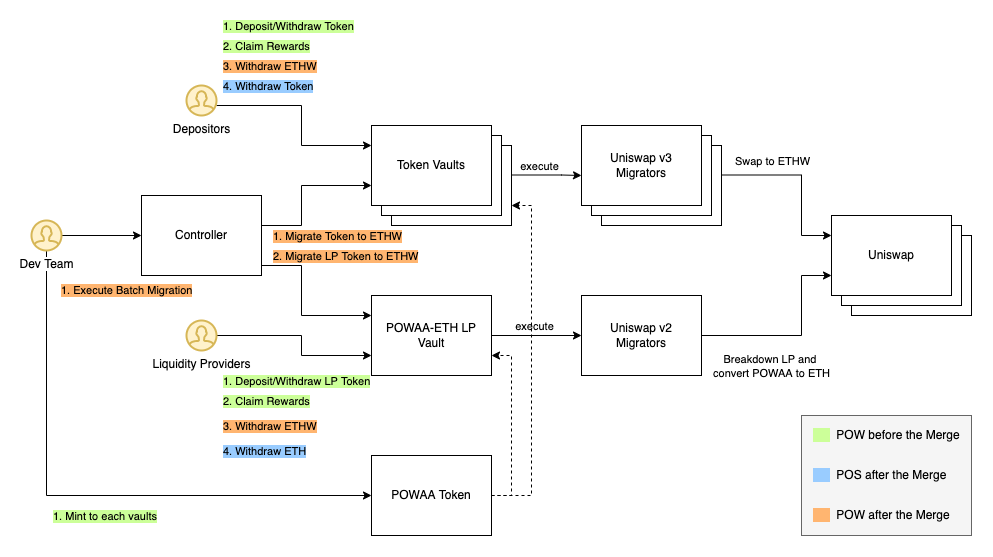

The diagram above was exported from draw.io. Its source (the exported page's mxGraphModel, read from the mxfile embedded in the PNG):
<mxGraphModel dx="1783" dy="1033" grid="1" gridSize="10" guides="1" tooltips="1" connect="1" arrows="1" fold="1" page="1" pageScale="1" pageWidth="850" pageHeight="1100" math="0" shadow="0">
  <root>
    <mxCell id="0" />
    <mxCell id="1" parent="0" />
    <mxCell id="PSwBhFlE8hMvJUt8suYd-24" value="" style="rounded=0;whiteSpace=wrap;html=1;labelBackgroundColor=#FFB570;fillColor=#f5f5f5;fontColor=#333333;strokeColor=#666666;" parent="1" vertex="1">
      <mxGeometry x="820" y="560" width="170" height="120" as="geometry" />
    </mxCell>
    <mxCell id="PSwBhFlE8hMvJUt8suYd-6" style="edgeStyle=orthogonalEdgeStyle;rounded=0;orthogonalLoop=1;jettySize=auto;html=1;entryX=0;entryY=0.75;entryDx=0;entryDy=0;" parent="1" source="PSwBhFlE8hMvJUt8suYd-1" target="PSwBhFlE8hMvJUt8suYd-4" edge="1">
      <mxGeometry relative="1" as="geometry">
        <Array as="points">
          <mxPoint x="320" y="370" />
          <mxPoint x="320" y="330" />
        </Array>
      </mxGeometry>
    </mxCell>
    <mxCell id="p0prpQ8LwfRM8e1w2ECC-8" style="edgeStyle=orthogonalEdgeStyle;rounded=0;orthogonalLoop=1;jettySize=auto;html=1;entryX=0;entryY=0.25;entryDx=0;entryDy=0;" edge="1" parent="1" source="PSwBhFlE8hMvJUt8suYd-1" target="PSwBhFlE8hMvJUt8suYd-25">
      <mxGeometry relative="1" as="geometry">
        <Array as="points">
          <mxPoint x="320" y="410" />
          <mxPoint x="320" y="460" />
        </Array>
      </mxGeometry>
    </mxCell>
    <mxCell id="PSwBhFlE8hMvJUt8suYd-1" value="Controller" style="rounded=0;whiteSpace=wrap;html=1;" parent="1" vertex="1">
      <mxGeometry x="160" y="340" width="120" height="80" as="geometry" />
    </mxCell>
    <mxCell id="PSwBhFlE8hMvJUt8suYd-5" value="" style="group" parent="1" connectable="0" vertex="1">
      <mxGeometry x="390" y="270" width="140" height="100" as="geometry" />
    </mxCell>
    <mxCell id="PSwBhFlE8hMvJUt8suYd-3" value="Token Vaults" style="rounded=0;whiteSpace=wrap;html=1;" parent="PSwBhFlE8hMvJUt8suYd-5" vertex="1">
      <mxGeometry x="20" y="20" width="120" height="80" as="geometry" />
    </mxCell>
    <mxCell id="PSwBhFlE8hMvJUt8suYd-2" value="Token Vaults" style="rounded=0;whiteSpace=wrap;html=1;" parent="PSwBhFlE8hMvJUt8suYd-5" vertex="1">
      <mxGeometry x="10" y="10" width="120" height="80" as="geometry" />
    </mxCell>
    <mxCell id="PSwBhFlE8hMvJUt8suYd-4" value="Token Vaults" style="rounded=0;whiteSpace=wrap;html=1;" parent="PSwBhFlE8hMvJUt8suYd-5" vertex="1">
      <mxGeometry width="120" height="80" as="geometry" />
    </mxCell>
    <mxCell id="PSwBhFlE8hMvJUt8suYd-9" value="" style="group" parent="1" connectable="0" vertex="1">
      <mxGeometry x="600" y="270" width="140" height="100" as="geometry" />
    </mxCell>
    <mxCell id="PSwBhFlE8hMvJUt8suYd-10" value="Token Vaults" style="rounded=0;whiteSpace=wrap;html=1;" parent="PSwBhFlE8hMvJUt8suYd-9" vertex="1">
      <mxGeometry x="20" y="20" width="120" height="80" as="geometry" />
    </mxCell>
    <mxCell id="PSwBhFlE8hMvJUt8suYd-11" value="Token Vaults" style="rounded=0;whiteSpace=wrap;html=1;" parent="PSwBhFlE8hMvJUt8suYd-9" vertex="1">
      <mxGeometry x="10" y="10" width="120" height="80" as="geometry" />
    </mxCell>
    <mxCell id="PSwBhFlE8hMvJUt8suYd-12" value="Uniswap v3&lt;br&gt;Migrators" style="rounded=0;whiteSpace=wrap;html=1;" parent="PSwBhFlE8hMvJUt8suYd-9" vertex="1">
      <mxGeometry width="120" height="80" as="geometry" />
    </mxCell>
    <mxCell id="PSwBhFlE8hMvJUt8suYd-13" style="edgeStyle=orthogonalEdgeStyle;rounded=0;orthogonalLoop=1;jettySize=auto;html=1;" parent="1" edge="1">
      <mxGeometry relative="1" as="geometry">
        <mxPoint x="530" y="319.5" as="sourcePoint" />
        <mxPoint x="600" y="320" as="targetPoint" />
        <Array as="points">
          <mxPoint x="580" y="320" />
          <mxPoint x="580" y="320" />
        </Array>
      </mxGeometry>
    </mxCell>
    <mxCell id="p0prpQ8LwfRM8e1w2ECC-21" value="execute" style="edgeLabel;html=1;align=center;verticalAlign=middle;resizable=0;points=[];" vertex="1" connectable="0" parent="PSwBhFlE8hMvJUt8suYd-13">
      <mxGeometry x="-0.2001" y="2" relative="1" as="geometry">
        <mxPoint y="-7" as="offset" />
      </mxGeometry>
    </mxCell>
    <mxCell id="PSwBhFlE8hMvJUt8suYd-14" style="edgeStyle=orthogonalEdgeStyle;rounded=0;orthogonalLoop=1;jettySize=auto;html=1;entryX=0;entryY=0.25;entryDx=0;entryDy=0;" parent="1" edge="1" target="p0prpQ8LwfRM8e1w2ECC-26">
      <mxGeometry relative="1" as="geometry">
        <mxPoint x="740" y="319.5" as="sourcePoint" />
        <mxPoint x="840" y="320" as="targetPoint" />
        <Array as="points">
          <mxPoint x="820" y="320" />
          <mxPoint x="820" y="380" />
        </Array>
      </mxGeometry>
    </mxCell>
    <mxCell id="PSwBhFlE8hMvJUt8suYd-15" value="Swap to ETHW" style="edgeLabel;html=1;align=center;verticalAlign=middle;resizable=0;points=[];" parent="PSwBhFlE8hMvJUt8suYd-14" connectable="0" vertex="1">
      <mxGeometry x="0.0094" y="-1" relative="1" as="geometry">
        <mxPoint x="-29" y="-20" as="offset" />
      </mxGeometry>
    </mxCell>
    <mxCell id="PSwBhFlE8hMvJUt8suYd-17" style="edgeStyle=orthogonalEdgeStyle;rounded=0;orthogonalLoop=1;jettySize=auto;html=1;entryX=0;entryY=0.25;entryDx=0;entryDy=0;startArrow=none;" parent="1" source="p0prpQ8LwfRM8e1w2ECC-4" target="PSwBhFlE8hMvJUt8suYd-4" edge="1">
      <mxGeometry relative="1" as="geometry">
        <Array as="points">
          <mxPoint x="320" y="250" />
          <mxPoint x="320" y="290" />
        </Array>
        <mxPoint x="220" y="250" as="sourcePoint" />
      </mxGeometry>
    </mxCell>
    <mxCell id="PSwBhFlE8hMvJUt8suYd-19" value="2. Claim Rewards" style="edgeLabel;html=1;align=left;verticalAlign=middle;resizable=0;points=[];labelBackgroundColor=#CCFF99;" parent="1" connectable="0" vertex="1">
      <mxGeometry x="240" y="190" as="geometry" />
    </mxCell>
    <mxCell id="PSwBhFlE8hMvJUt8suYd-20" value="&lt;span style=&quot;background-color: rgb(255, 181, 112);&quot;&gt;1. Migrate Token to ETHW&lt;/span&gt;" style="edgeLabel;html=1;align=left;verticalAlign=middle;resizable=0;points=[];" parent="1" connectable="0" vertex="1">
      <mxGeometry x="290" y="380" as="geometry" />
    </mxCell>
    <mxCell id="PSwBhFlE8hMvJUt8suYd-21" value="&lt;span style=&quot;background-color: rgb(204, 255, 153);&quot;&gt;&amp;nbsp; &amp;nbsp; &amp;nbsp;&lt;/span&gt;&amp;nbsp; POW before the Merge" style="text;html=1;strokeColor=none;fillColor=none;align=left;verticalAlign=middle;whiteSpace=wrap;rounded=0;" parent="1" vertex="1">
      <mxGeometry x="830" y="565" width="160" height="30" as="geometry" />
    </mxCell>
    <mxCell id="PSwBhFlE8hMvJUt8suYd-22" value="&lt;span style=&quot;background-color: rgb(153, 204, 255);&quot;&gt;&amp;nbsp; &amp;nbsp; &amp;nbsp;&lt;/span&gt;&amp;nbsp; POS after the Merge" style="text;html=1;strokeColor=none;fillColor=none;align=left;verticalAlign=middle;whiteSpace=wrap;rounded=0;" parent="1" vertex="1">
      <mxGeometry x="830" y="605" width="160" height="30" as="geometry" />
    </mxCell>
    <mxCell id="PSwBhFlE8hMvJUt8suYd-23" value="&lt;span style=&quot;background-color: rgb(255, 181, 112);&quot;&gt;&amp;nbsp; &amp;nbsp; &amp;nbsp;&lt;/span&gt;&amp;nbsp; POW after the Merge" style="text;html=1;strokeColor=none;fillColor=none;align=left;verticalAlign=middle;whiteSpace=wrap;rounded=0;" parent="1" vertex="1">
      <mxGeometry x="830" y="645" width="160" height="30" as="geometry" />
    </mxCell>
    <mxCell id="p0prpQ8LwfRM8e1w2ECC-20" style="edgeStyle=orthogonalEdgeStyle;rounded=0;orthogonalLoop=1;jettySize=auto;html=1;entryX=0;entryY=0.5;entryDx=0;entryDy=0;" edge="1" parent="1" source="PSwBhFlE8hMvJUt8suYd-25" target="p0prpQ8LwfRM8e1w2ECC-18">
      <mxGeometry relative="1" as="geometry" />
    </mxCell>
    <mxCell id="p0prpQ8LwfRM8e1w2ECC-22" value="execute" style="edgeLabel;html=1;align=center;verticalAlign=middle;resizable=0;points=[];" vertex="1" connectable="0" parent="p0prpQ8LwfRM8e1w2ECC-20">
      <mxGeometry x="-0.0667" y="1" relative="1" as="geometry">
        <mxPoint y="-9" as="offset" />
      </mxGeometry>
    </mxCell>
    <mxCell id="PSwBhFlE8hMvJUt8suYd-25" value="POWAA-ETH LP Vault" style="rounded=0;whiteSpace=wrap;html=1;" parent="1" vertex="1">
      <mxGeometry x="390" y="440" width="120" height="80" as="geometry" />
    </mxCell>
    <mxCell id="p0prpQ8LwfRM8e1w2ECC-7" style="edgeStyle=orthogonalEdgeStyle;rounded=0;orthogonalLoop=1;jettySize=auto;html=1;entryX=0;entryY=0.75;entryDx=0;entryDy=0;" edge="1" parent="1" source="p0prpQ8LwfRM8e1w2ECC-5" target="PSwBhFlE8hMvJUt8suYd-25">
      <mxGeometry relative="1" as="geometry">
        <Array as="points">
          <mxPoint x="320" y="480" />
          <mxPoint x="320" y="500" />
        </Array>
      </mxGeometry>
    </mxCell>
    <mxCell id="p0prpQ8LwfRM8e1w2ECC-5" value="Liquidity Providers" style="html=1;verticalLabelPosition=bottom;align=center;labelBackgroundColor=#ffffff;verticalAlign=top;strokeWidth=2;strokeColor=#d6b656;shadow=0;dashed=0;shape=mxgraph.ios7.icons.user;fillColor=#fff2cc;" vertex="1" parent="1">
      <mxGeometry x="205" y="465" width="30" height="30" as="geometry" />
    </mxCell>
    <mxCell id="p0prpQ8LwfRM8e1w2ECC-16" style="edgeStyle=orthogonalEdgeStyle;rounded=0;orthogonalLoop=1;jettySize=auto;html=1;entryX=0;entryY=0.5;entryDx=0;entryDy=0;" edge="1" parent="1" source="p0prpQ8LwfRM8e1w2ECC-6" target="PSwBhFlE8hMvJUt8suYd-1">
      <mxGeometry relative="1" as="geometry" />
    </mxCell>
    <mxCell id="p0prpQ8LwfRM8e1w2ECC-17" value="&lt;span style=&quot;background-color: rgb(255, 181, 112);&quot;&gt;1. Execute Batch Migration&lt;/span&gt;" style="edgeLabel;html=1;align=left;verticalAlign=middle;resizable=0;points=[];" vertex="1" connectable="0" parent="p0prpQ8LwfRM8e1w2ECC-16">
      <mxGeometry x="0.14" y="-2" relative="1" as="geometry">
        <mxPoint x="-47" y="52" as="offset" />
      </mxGeometry>
    </mxCell>
    <mxCell id="p0prpQ8LwfRM8e1w2ECC-29" style="edgeStyle=orthogonalEdgeStyle;rounded=0;orthogonalLoop=1;jettySize=auto;html=1;entryX=0;entryY=0.5;entryDx=0;entryDy=0;" edge="1" parent="1" source="p0prpQ8LwfRM8e1w2ECC-6" target="p0prpQ8LwfRM8e1w2ECC-19">
      <mxGeometry relative="1" as="geometry">
        <Array as="points">
          <mxPoint x="65" y="640" />
        </Array>
      </mxGeometry>
    </mxCell>
    <mxCell id="p0prpQ8LwfRM8e1w2ECC-6" value="Dev Team" style="html=1;verticalLabelPosition=bottom;align=center;labelBackgroundColor=#ffffff;verticalAlign=top;strokeWidth=2;strokeColor=#d6b656;shadow=0;dashed=0;shape=mxgraph.ios7.icons.user;fillColor=#fff2cc;" vertex="1" parent="1">
      <mxGeometry x="50" y="365" width="30" height="30" as="geometry" />
    </mxCell>
    <mxCell id="p0prpQ8LwfRM8e1w2ECC-9" value="&lt;span style=&quot;background-color: rgb(255, 181, 112);&quot;&gt;2. Migrate LP Token to ETHW&lt;/span&gt;" style="edgeLabel;html=1;align=left;verticalAlign=middle;resizable=0;points=[];" connectable="0" vertex="1" parent="1">
      <mxGeometry x="290" y="400" as="geometry" />
    </mxCell>
    <mxCell id="p0prpQ8LwfRM8e1w2ECC-10" value="1. Deposit/Withdraw LP Token" style="edgeLabel;html=1;align=left;verticalAlign=middle;resizable=0;points=[];labelBackgroundColor=#CCFF99;" connectable="0" vertex="1" parent="1">
      <mxGeometry x="240" y="525" as="geometry" />
    </mxCell>
    <mxCell id="p0prpQ8LwfRM8e1w2ECC-11" value="2. Claim Rewards" style="edgeLabel;html=1;align=left;verticalAlign=middle;resizable=0;points=[];labelBackgroundColor=#CCFF99;" connectable="0" vertex="1" parent="1">
      <mxGeometry x="240" y="545" as="geometry" />
    </mxCell>
    <mxCell id="p0prpQ8LwfRM8e1w2ECC-12" value="&lt;span style=&quot;background-color: rgb(255, 181, 112);&quot;&gt;3. Withdraw ETHW&lt;/span&gt;" style="edgeLabel;html=1;align=left;verticalAlign=middle;resizable=0;points=[];labelBackgroundColor=#CCFF99;" connectable="0" vertex="1" parent="1">
      <mxGeometry x="240" y="210" as="geometry" />
    </mxCell>
    <mxCell id="p0prpQ8LwfRM8e1w2ECC-13" value="&lt;span style=&quot;background-color: rgb(255, 181, 112);&quot;&gt;3. Withdraw ETHW&lt;/span&gt;" style="edgeLabel;html=1;align=left;verticalAlign=middle;resizable=0;points=[];labelBackgroundColor=#CCFF99;" connectable="0" vertex="1" parent="1">
      <mxGeometry x="240" y="570" as="geometry" />
    </mxCell>
    <mxCell id="p0prpQ8LwfRM8e1w2ECC-14" value="&lt;span style=&quot;background-color: rgb(153, 204, 255);&quot;&gt;4. Withdraw Token&lt;/span&gt;" style="edgeLabel;html=1;align=left;verticalAlign=middle;resizable=0;points=[];labelBackgroundColor=#CCFF99;" connectable="0" vertex="1" parent="1">
      <mxGeometry x="240" y="230" as="geometry" />
    </mxCell>
    <mxCell id="p0prpQ8LwfRM8e1w2ECC-27" style="edgeStyle=orthogonalEdgeStyle;rounded=0;orthogonalLoop=1;jettySize=auto;html=1;entryX=0;entryY=0.75;entryDx=0;entryDy=0;" edge="1" parent="1" source="p0prpQ8LwfRM8e1w2ECC-18" target="p0prpQ8LwfRM8e1w2ECC-26">
      <mxGeometry relative="1" as="geometry">
        <Array as="points">
          <mxPoint x="820" y="480" />
          <mxPoint x="820" y="420" />
        </Array>
      </mxGeometry>
    </mxCell>
    <mxCell id="p0prpQ8LwfRM8e1w2ECC-28" value="Breakdown LP and &lt;br&gt;convert POWAA to ETH" style="edgeLabel;html=1;align=center;verticalAlign=middle;resizable=0;points=[];" vertex="1" connectable="0" parent="p0prpQ8LwfRM8e1w2ECC-27">
      <mxGeometry x="-0.3263" relative="1" as="geometry">
        <mxPoint x="6" y="30" as="offset" />
      </mxGeometry>
    </mxCell>
    <mxCell id="p0prpQ8LwfRM8e1w2ECC-18" value="Uniswap v2&lt;br&gt;Migrators" style="rounded=0;whiteSpace=wrap;html=1;" vertex="1" parent="1">
      <mxGeometry x="600" y="440" width="120" height="80" as="geometry" />
    </mxCell>
    <mxCell id="p0prpQ8LwfRM8e1w2ECC-30" style="edgeStyle=orthogonalEdgeStyle;rounded=0;orthogonalLoop=1;jettySize=auto;html=1;entryX=1;entryY=0.75;entryDx=0;entryDy=0;dashed=1;" edge="1" parent="1" source="p0prpQ8LwfRM8e1w2ECC-19" target="PSwBhFlE8hMvJUt8suYd-25">
      <mxGeometry relative="1" as="geometry">
        <Array as="points">
          <mxPoint x="530" y="640" />
          <mxPoint x="530" y="500" />
        </Array>
      </mxGeometry>
    </mxCell>
    <mxCell id="p0prpQ8LwfRM8e1w2ECC-31" style="edgeStyle=orthogonalEdgeStyle;rounded=0;orthogonalLoop=1;jettySize=auto;html=1;entryX=1;entryY=0.75;entryDx=0;entryDy=0;dashed=1;" edge="1" parent="1" source="p0prpQ8LwfRM8e1w2ECC-19" target="PSwBhFlE8hMvJUt8suYd-3">
      <mxGeometry relative="1" as="geometry">
        <Array as="points">
          <mxPoint x="550" y="640" />
          <mxPoint x="550" y="350" />
        </Array>
      </mxGeometry>
    </mxCell>
    <mxCell id="p0prpQ8LwfRM8e1w2ECC-19" value="POWAA Token" style="rounded=0;whiteSpace=wrap;html=1;" vertex="1" parent="1">
      <mxGeometry x="390" y="600" width="120" height="80" as="geometry" />
    </mxCell>
    <mxCell id="p0prpQ8LwfRM8e1w2ECC-23" value="" style="group" connectable="0" vertex="1" parent="1">
      <mxGeometry x="850" y="360" width="140" height="100" as="geometry" />
    </mxCell>
    <mxCell id="p0prpQ8LwfRM8e1w2ECC-24" value="Token Vaults" style="rounded=0;whiteSpace=wrap;html=1;" vertex="1" parent="p0prpQ8LwfRM8e1w2ECC-23">
      <mxGeometry x="20" y="20" width="120" height="80" as="geometry" />
    </mxCell>
    <mxCell id="p0prpQ8LwfRM8e1w2ECC-25" value="Token Vaults" style="rounded=0;whiteSpace=wrap;html=1;" vertex="1" parent="p0prpQ8LwfRM8e1w2ECC-23">
      <mxGeometry x="10" y="10" width="120" height="80" as="geometry" />
    </mxCell>
    <mxCell id="p0prpQ8LwfRM8e1w2ECC-26" value="Uniswap" style="rounded=0;whiteSpace=wrap;html=1;" vertex="1" parent="p0prpQ8LwfRM8e1w2ECC-23">
      <mxGeometry width="120" height="80" as="geometry" />
    </mxCell>
    <mxCell id="p0prpQ8LwfRM8e1w2ECC-32" value="1. Mint to each vaults" style="edgeLabel;html=1;align=left;verticalAlign=middle;resizable=0;points=[];labelBackgroundColor=#CCFF99;" connectable="0" vertex="1" parent="1">
      <mxGeometry x="70" y="660" as="geometry" />
    </mxCell>
    <mxCell id="p0prpQ8LwfRM8e1w2ECC-4" value="Depositors" style="html=1;verticalLabelPosition=bottom;align=center;labelBackgroundColor=#ffffff;verticalAlign=top;strokeWidth=2;strokeColor=#d6b656;shadow=0;dashed=0;shape=mxgraph.ios7.icons.user;fillColor=#fff2cc;" vertex="1" parent="1">
      <mxGeometry x="205" y="230" width="30" height="30" as="geometry" />
    </mxCell>
    <mxCell id="p0prpQ8LwfRM8e1w2ECC-35" value="&lt;span style=&quot;background-color: rgb(153, 204, 255);&quot;&gt;4. Withdraw ETH&lt;/span&gt;" style="edgeLabel;html=1;align=left;verticalAlign=middle;resizable=0;points=[];labelBackgroundColor=#CCFF99;" connectable="0" vertex="1" parent="1">
      <mxGeometry x="240" y="595" as="geometry" />
    </mxCell>
    <mxCell id="p0prpQ8LwfRM8e1w2ECC-37" value="1. Deposit/Withdraw Token" style="edgeLabel;html=1;align=left;verticalAlign=middle;resizable=0;points=[];labelBackgroundColor=#CCFF99;" connectable="0" vertex="1" parent="1">
      <mxGeometry x="240" y="170" as="geometry" />
    </mxCell>
  </root>
</mxGraphModel>